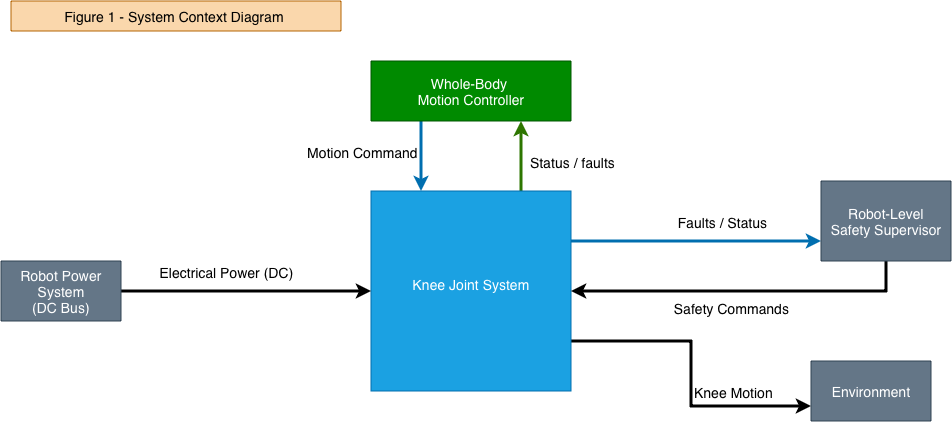

The diagram above was exported from draw.io. Its source (the exported page's mxGraphModel, read from the mxfile embedded in the PNG):
<mxGraphModel dx="2828" dy="2844" grid="0" gridSize="10" guides="1" tooltips="1" connect="1" arrows="1" fold="1" page="0" pageScale="1" pageWidth="827" pageHeight="1169" math="0" shadow="0" adaptiveColors="none">
  <root>
    <mxCell id="0" />
    <mxCell id="1" parent="0" />
    <mxCell id="_yYUX9qXwb6YcJXczt01-46" edge="1" parent="1" source="_yYUX9qXwb6YcJXczt01-33" style="edgeStyle=orthogonalEdgeStyle;rounded=0;orthogonalLoop=1;jettySize=auto;html=1;exitX=0.75;exitY=0;exitDx=0;exitDy=0;entryX=0.75;entryY=1;entryDx=0;entryDy=0;strokeWidth=3;strokeColor=#2D7600;fillColor=#60a917;" target="_yYUX9qXwb6YcJXczt01-35">
      <mxGeometry relative="1" as="geometry" />
    </mxCell>
    <mxCell id="_yYUX9qXwb6YcJXczt01-47" connectable="0" parent="_yYUX9qXwb6YcJXczt01-46" style="edgeLabel;html=1;align=center;verticalAlign=middle;resizable=0;points=[];" value="&lt;font style=&quot;font-size: 14px;&quot;&gt;Status / faults&lt;/font&gt;" vertex="1">
      <mxGeometry relative="1" x="-0.1143" y="-2" as="geometry">
        <mxPoint x="48" as="offset" />
      </mxGeometry>
    </mxCell>
    <mxCell id="_yYUX9qXwb6YcJXczt01-50" edge="1" parent="1" source="_yYUX9qXwb6YcJXczt01-33" style="edgeStyle=orthogonalEdgeStyle;rounded=0;orthogonalLoop=1;jettySize=auto;html=1;exitX=1;exitY=0.25;exitDx=0;exitDy=0;entryX=0;entryY=0.75;entryDx=0;entryDy=0;strokeWidth=3;strokeColor=#006EAF;fillColor=#1ba1e2;" target="_yYUX9qXwb6YcJXczt01-42">
      <mxGeometry relative="1" as="geometry" />
    </mxCell>
    <mxCell id="_yYUX9qXwb6YcJXczt01-51" connectable="0" parent="_yYUX9qXwb6YcJXczt01-50" style="edgeLabel;html=1;align=center;verticalAlign=middle;resizable=0;points=[];" value="&lt;font style=&quot;font-size: 14px;&quot;&gt;Faults / Status&lt;/font&gt;" vertex="1">
      <mxGeometry relative="1" x="0.184" y="-1" as="geometry">
        <mxPoint x="2" y="-21" as="offset" />
      </mxGeometry>
    </mxCell>
    <mxCell id="_yYUX9qXwb6YcJXczt01-53" edge="1" parent="1" source="_yYUX9qXwb6YcJXczt01-33" style="edgeStyle=orthogonalEdgeStyle;rounded=0;orthogonalLoop=1;jettySize=auto;html=1;exitX=1;exitY=0.75;exitDx=0;exitDy=0;entryX=0;entryY=0.75;entryDx=0;entryDy=0;strokeWidth=3;" target="_yYUX9qXwb6YcJXczt01-44">
      <mxGeometry relative="1" as="geometry" />
    </mxCell>
    <mxCell id="_yYUX9qXwb6YcJXczt01-54" connectable="0" parent="_yYUX9qXwb6YcJXczt01-53" style="edgeLabel;html=1;align=center;verticalAlign=middle;resizable=0;points=[];" value="&lt;font style=&quot;font-size: 14px;&quot;&gt;Knee Motion&lt;/font&gt;" vertex="1">
      <mxGeometry relative="1" x="0.4885" y="1" as="geometry">
        <mxPoint y="-14" as="offset" />
      </mxGeometry>
    </mxCell>
    <mxCell id="_yYUX9qXwb6YcJXczt01-33" parent="1" style="whiteSpace=wrap;html=1;aspect=fixed;fillColor=#1ba1e2;fontColor=#ffffff;strokeColor=#006EAF;" value="&lt;font style=&quot;font-size: 14px;&quot;&gt;Knee Joint System&lt;/font&gt;&lt;div&gt;&lt;br&gt;&lt;/div&gt;" vertex="1">
      <mxGeometry height="200" width="200" x="520" y="-910" as="geometry" />
    </mxCell>
    <mxCell id="_yYUX9qXwb6YcJXczt01-48" edge="1" parent="1" source="_yYUX9qXwb6YcJXczt01-35" style="edgeStyle=orthogonalEdgeStyle;rounded=0;orthogonalLoop=1;jettySize=auto;html=1;exitX=0.25;exitY=1;exitDx=0;exitDy=0;entryX=0.25;entryY=0;entryDx=0;entryDy=0;strokeColor=#006EAF;strokeWidth=3;fillColor=#1ba1e2;" target="_yYUX9qXwb6YcJXczt01-33">
      <mxGeometry relative="1" as="geometry" />
    </mxCell>
    <mxCell id="_yYUX9qXwb6YcJXczt01-49" connectable="0" parent="_yYUX9qXwb6YcJXczt01-48" style="edgeLabel;html=1;align=center;verticalAlign=middle;resizable=0;points=[];" value="&lt;font style=&quot;font-size: 14px;&quot;&gt;Motion Command&lt;/font&gt;" vertex="1">
      <mxGeometry relative="1" x="0.0286" y="-3" as="geometry">
        <mxPoint x="-57" y="-6" as="offset" />
      </mxGeometry>
    </mxCell>
    <mxCell id="_yYUX9qXwb6YcJXczt01-35" parent="1" style="rounded=0;whiteSpace=wrap;html=1;fillColor=#008a00;fontColor=#ffffff;strokeColor=#005700;" value="&lt;font style=&quot;font-size: 14px;&quot;&gt;Whole-Body&amp;nbsp;&lt;/font&gt;&lt;div&gt;&lt;font style=&quot;font-size: 14px;&quot;&gt;Motion Controller&lt;/font&gt;&lt;/div&gt;" vertex="1">
      <mxGeometry height="60" width="200" x="520" y="-1040" as="geometry" />
    </mxCell>
    <mxCell id="_yYUX9qXwb6YcJXczt01-41" edge="1" parent="1" source="_yYUX9qXwb6YcJXczt01-40" style="edgeStyle=orthogonalEdgeStyle;rounded=0;orthogonalLoop=1;jettySize=auto;html=1;entryX=0;entryY=0.5;entryDx=0;entryDy=0;strokeWidth=3;" target="_yYUX9qXwb6YcJXczt01-33">
      <mxGeometry relative="1" as="geometry" />
    </mxCell>
    <mxCell id="_yYUX9qXwb6YcJXczt01-55" connectable="0" parent="_yYUX9qXwb6YcJXczt01-41" style="edgeLabel;html=1;align=center;verticalAlign=middle;resizable=0;points=[];" value="&lt;font style=&quot;font-size: 14px;&quot;&gt;Electrical Power (DC)&lt;/font&gt;" vertex="1">
      <mxGeometry relative="1" x="-0.176" y="-3" as="geometry">
        <mxPoint y="-23" as="offset" />
      </mxGeometry>
    </mxCell>
    <mxCell id="_yYUX9qXwb6YcJXczt01-40" parent="1" style="rounded=0;whiteSpace=wrap;html=1;fillColor=#647687;fontColor=#ffffff;strokeColor=#314354;" value="&lt;font style=&quot;font-size: 14px;&quot;&gt;Robot Power System&lt;/font&gt;&lt;div&gt;&lt;font style=&quot;font-size: 14px;&quot;&gt;(DC Bus)&lt;/font&gt;&lt;/div&gt;" vertex="1">
      <mxGeometry height="60" width="120" x="150" y="-840" as="geometry" />
    </mxCell>
    <mxCell id="_yYUX9qXwb6YcJXczt01-43" edge="1" parent="1" source="_yYUX9qXwb6YcJXczt01-42" style="edgeStyle=orthogonalEdgeStyle;rounded=0;orthogonalLoop=1;jettySize=auto;html=1;entryX=1;entryY=0.5;entryDx=0;entryDy=0;exitX=0.5;exitY=1;exitDx=0;exitDy=0;strokeWidth=3;" target="_yYUX9qXwb6YcJXczt01-33">
      <mxGeometry relative="1" as="geometry" />
    </mxCell>
    <mxCell id="_yYUX9qXwb6YcJXczt01-52" connectable="0" parent="_yYUX9qXwb6YcJXczt01-43" style="edgeLabel;html=1;align=center;verticalAlign=middle;resizable=0;points=[];" value="&lt;font style=&quot;font-size: 14px;&quot;&gt;Safety Commands&lt;/font&gt;" vertex="1">
      <mxGeometry relative="1" x="0.0725" y="1" as="geometry">
        <mxPoint y="15" as="offset" />
      </mxGeometry>
    </mxCell>
    <mxCell id="_yYUX9qXwb6YcJXczt01-42" parent="1" style="rounded=0;whiteSpace=wrap;html=1;fillColor=#647687;fontColor=#ffffff;strokeColor=#314354;" value="&lt;font style=&quot;font-size: 14px;&quot;&gt;Robot-Level&lt;/font&gt;&lt;div&gt;&lt;font style=&quot;font-size: 14px;&quot;&gt;Safety Supervisor&lt;/font&gt;&lt;/div&gt;" vertex="1">
      <mxGeometry height="80" width="130" x="970" y="-920" as="geometry" />
    </mxCell>
    <mxCell id="_yYUX9qXwb6YcJXczt01-44" parent="1" style="rounded=0;whiteSpace=wrap;html=1;fillColor=#647687;fontColor=#ffffff;strokeColor=#314354;" value="&lt;font style=&quot;font-size: 14px;&quot;&gt;Environment&lt;/font&gt;" vertex="1">
      <mxGeometry height="60" width="120" x="960" y="-740" as="geometry" />
    </mxCell>
    <mxCell id="_yYUX9qXwb6YcJXczt01-56" parent="1" style="text;html=1;whiteSpace=wrap;fillColor=#fad7ac;align=center;verticalAlign=middle;rounded=0;strokeColor=#b46504;" value="&lt;font style=&quot;font-size: 14px;&quot;&gt;Figure 1 - System Context Diagram&amp;nbsp;&lt;/font&gt;" vertex="1">
      <mxGeometry height="30" width="330" x="160" y="-1100" as="geometry" />
    </mxCell>
  </root>
</mxGraphModel>